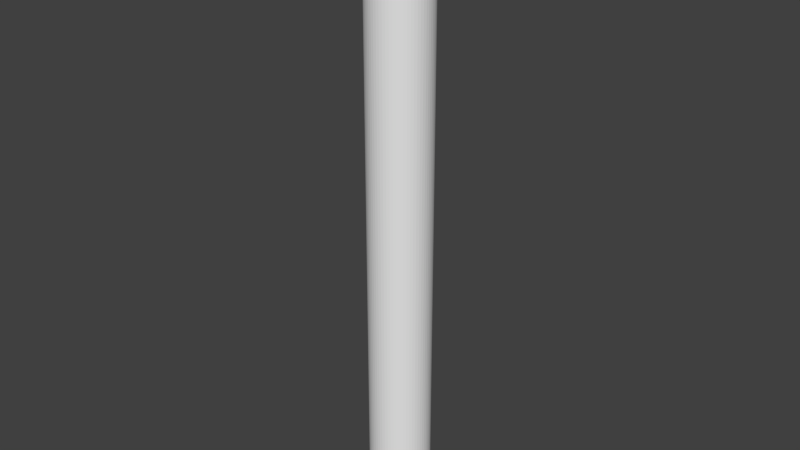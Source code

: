 # Source: GeneratedScene.blend  (saved by Blender 2.72.0; exported with 4.5.12 LTS)
import bpy
from mathutils import Matrix  # noqa: F401  (used for matrix-valued properties, if any)

bpy.ops.wm.read_factory_settings(use_empty=True)
scene = bpy.context.scene
scene.name = 'Scene'

# ---- collections
col_collection_1 = bpy.data.collections.new('Collection 1'); scene.collection.children.link(col_collection_1)

# ---- world
world_world = bpy.data.worlds.new('World'); scene.world = world_world
world_world.color = (0.05088, 0.05088, 0.05088)
world_world.use_sun_shadow = False
world_world.sun_shadow_jitter_overblur = 0.0
world_world.cycles.sampling_method = 'MANUAL'
world_world.cycles.sample_map_resolution = 256

# ---- cameras
cam_camera_001 = bpy.data.cameras.new('Camera.001')
cam_camera_001.clip_end = 100.0
cam_camera_001.lens = 35.0
cam_camera_001.sensor_width = 32.0
cam_camera_001.sensor_height = 18.0
cam_camera_001.display_size = 2.0
cam_camera_001.dof.focus_distance = 0.0
cam_camera_001.dof.aperture_fstop = 128.0

# ---- meshes
me_cylinder = bpy.data.meshes.new('Cylinder')
me_cylinder.from_pydata([(0.0, 0.1, -1.0), (0.0, 0.1, 1.0), (0.009802, 0.09952, -1.0), (0.009802, 0.09952, 1.0), (0.01951, 0.09808, -1.0), (0.01951, 0.09808, 1.0), (0.02903, 0.09569, -1.0), (0.02903, 0.09569, 1.0), (0.03827, 0.09239, -1.0), (0.03827, 0.09239, 1.0), (0.04714, 0.08819, -1.0), (0.04714, 0.08819, 1.0), (0.05556, 0.08315, -1.0), (0.05556, 0.08315, 1.0), (0.06344, 0.0773, -1.0), (0.06344, 0.0773, 1.0), (0.07071, 0.07071, -1.0), (0.07071, 0.07071, 1.0), (0.0773, 0.06344, -1.0), (0.0773, 0.06344, 1.0), (0.08315, 0.05556, -1.0), (0.08315, 0.05556, 1.0), (0.08819, 0.04714, -1.0), (0.08819, 0.04714, 1.0), (0.09239, 0.03827, -1.0), (0.09239, 0.03827, 1.0), (0.09569, 0.02903, -1.0), (0.09569, 0.02903, 1.0), (0.09808, 0.01951, -1.0), (0.09808, 0.01951, 1.0), (0.09952, 0.009802, -1.0), (0.09952, 0.009802, 1.0), (0.1, -1.629e-08, -1.0), (0.1, -1.629e-08, 1.0), (0.09952, -0.009802, -1.0), (0.09952, -0.009802, 1.0), (0.09808, -0.01951, -1.0), (0.09808, -0.01951, 1.0), (0.09569, -0.02903, -1.0), (0.09569, -0.02903, 1.0), (0.09239, -0.03827, -1.0), (0.09239, -0.03827, 1.0), (0.08819, -0.04714, -1.0), (0.08819, -0.04714, 1.0), (0.08315, -0.05556, -1.0), (0.08315, -0.05556, 1.0), (0.0773, -0.06344, -1.0), (0.0773, -0.06344, 1.0), (0.07071, -0.07071, -1.0), (0.07071, -0.07071, 1.0), (0.06344, -0.0773, -1.0), (0.06344, -0.0773, 1.0), (0.05556, -0.08315, -1.0), (0.05556, -0.08315, 1.0), (0.04714, -0.08819, -1.0), (0.04714, -0.08819, 1.0), (0.03827, -0.09239, -1.0), (0.03827, -0.09239, 1.0), (0.02903, -0.09569, -1.0), (0.02903, -0.09569, 1.0), (0.01951, -0.09808, -1.0), (0.01951, -0.09808, 1.0), (0.009802, -0.09952, -1.0), (0.009802, -0.09952, 1.0), (-8.027e-08, -0.1, -1.0), (-8.027e-08, -0.1, 1.0), (-0.009802, -0.09952, -1.0), (-0.009802, -0.09952, 1.0), (-0.01951, -0.09808, -1.0), (-0.01951, -0.09808, 1.0), (-0.02903, -0.09569, -1.0), (-0.02903, -0.09569, 1.0), (-0.03827, -0.09239, -1.0), (-0.03827, -0.09239, 1.0), (-0.04714, -0.08819, -1.0), (-0.04714, -0.08819, 1.0), (-0.05556, -0.08315, -1.0), (-0.05556, -0.08315, 1.0), (-0.06344, -0.0773, -1.0), (-0.06344, -0.0773, 1.0), (-0.07071, -0.07071, -1.0), (-0.07071, -0.07071, 1.0), (-0.0773, -0.06344, -1.0), (-0.0773, -0.06344, 1.0), (-0.08315, -0.05556, -1.0), (-0.08315, -0.05556, 1.0), (-0.08819, -0.04714, -1.0), (-0.08819, -0.04714, 1.0), (-0.09239, -0.03827, -1.0), (-0.09239, -0.03827, 1.0), (-0.09569, -0.02903, -1.0), (-0.09569, -0.02903, 1.0), (-0.09808, -0.01951, -1.0), (-0.09808, -0.01951, 1.0), (-0.09952, -0.009802, -1.0), (-0.09952, -0.009802, 1.0), (-0.1, -4.649e-08, -1.0), (-0.1, -4.649e-08, 1.0), (-0.09952, 0.009802, -1.0), (-0.09952, 0.009802, 1.0), (-0.09808, 0.01951, -1.0), (-0.09808, 0.01951, 1.0), (-0.09569, 0.02903, -1.0), (-0.09569, 0.02903, 1.0), (-0.09239, 0.03827, -1.0), (-0.09239, 0.03827, 1.0), (-0.08819, 0.04714, -1.0), (-0.08819, 0.04714, 1.0), (-0.08315, 0.05556, -1.0), (-0.08315, 0.05556, 1.0), (-0.0773, 0.06344, -1.0), (-0.0773, 0.06344, 1.0), (-0.07071, 0.07071, -1.0), (-0.07071, 0.07071, 1.0), (-0.06344, 0.0773, -1.0), (-0.06344, 0.0773, 1.0), (-0.05556, 0.08315, -1.0), (-0.05556, 0.08315, 1.0), (-0.04714, 0.08819, -1.0), (-0.04714, 0.08819, 1.0), (-0.03827, 0.09239, -1.0), (-0.03827, 0.09239, 1.0), (-0.02903, 0.09569, -1.0), (-0.02903, 0.09569, 1.0), (-0.01951, 0.09808, -1.0), (-0.01951, 0.09808, 1.0), (-0.009802, 0.09952, -1.0), (-0.009802, 0.09952, 1.0)], [], [(0, 1, 3, 2), (2, 3, 5, 4), (4, 5, 7, 6), (6, 7, 9, 8), (8, 9, 11, 10), (10, 11, 13, 12), (12, 13, 15, 14), (14, 15, 17, 16), (16, 17, 19, 18), (18, 19, 21, 20), (20, 21, 23, 22), (22, 23, 25, 24), (24, 25, 27, 26), (26, 27, 29, 28), (28, 29, 31, 30), (30, 31, 33, 32), (32, 33, 35, 34), (34, 35, 37, 36), (36, 37, 39, 38), (38, 39, 41, 40), (40, 41, 43, 42), (42, 43, 45, 44), (44, 45, 47, 46), (46, 47, 49, 48), (48, 49, 51, 50), (50, 51, 53, 52), (52, 53, 55, 54), (54, 55, 57, 56), (56, 57, 59, 58), (58, 59, 61, 60), (60, 61, 63, 62), (62, 63, 65, 64), (64, 65, 67, 66), (66, 67, 69, 68), (68, 69, 71, 70), (70, 71, 73, 72), (72, 73, 75, 74), (74, 75, 77, 76), (76, 77, 79, 78), (78, 79, 81, 80), (80, 81, 83, 82), (82, 83, 85, 84), (84, 85, 87, 86), (86, 87, 89, 88), (88, 89, 91, 90), (90, 91, 93, 92), (92, 93, 95, 94), (94, 95, 97, 96), (96, 97, 99, 98), (98, 99, 101, 100), (100, 101, 103, 102), (102, 103, 105, 104), (104, 105, 107, 106), (106, 107, 109, 108), (108, 109, 111, 110), (110, 111, 113, 112), (112, 113, 115, 114), (114, 115, 117, 116), (116, 117, 119, 118), (118, 119, 121, 120), (120, 121, 123, 122), (122, 123, 125, 124), (3, 1, 127, 125, 123, 121, 119, 117, 115, 113, 111, 109, 107, 105, 103, 101, 99, 97, 95, 93, 91, 89, 87, 85, 83, 81, 79, 77, 75, 73, 71, 69, 67, 65, 63, 61, 59, 57, 55, 53, 51, 49, 47, 45, 43, 41, 39, 37, 35, 33, 31, 29, 27, 25, 23, 21, 19, 17, 15, 13, 11, 9, 7, 5), (126, 127, 1, 0), (124, 125, 127, 126), (0, 2, 4, 6, 8, 10, 12, 14, 16, 18, 20, 22, 24, 26, 28, 30, 32, 34, 36, 38, 40, 42, 44, 46, 48, 50, 52, 54, 56, 58, 60, 62, 64, 66, 68, 70, 72, 74, 76, 78, 80, 82, 84, 86, 88, 90, 92, 94, 96, 98, 100, 102, 104, 106, 108, 110, 112, 114, 116, 118, 120, 122, 124, 126)])
me_cylinder.use_remesh_preserve_volume = False
me_cylinder.use_remesh_preserve_attributes = False
me_cylinder.use_mirror_vertex_groups = False
me_cylinder.update()

# ---- objects
ob_cylinder = bpy.data.objects.new('Cylinder', me_cylinder)
ob_camera_001 = bpy.data.objects.new('Camera.001', cam_camera_001)

# ---- transforms, parenting, visibility, modifiers, constraints
ob_cylinder.location = (0.0, 0.0, 0.0)
ob_cylinder.lineart.crease_threshold = 0.0
ob_camera_001.location = (-12.0, 0.0, -2.0)
ob_camera_001.rotation_euler = (-90.0, 0.0, 90.0)
ob_camera_001.lineart.crease_threshold = 0.0

# ---- collection membership
col_collection_1.objects.link(ob_cylinder)
col_collection_1.objects.link(ob_camera_001)

# ---- scene / render settings (as saved in the file)
scene.frame_start = 1; scene.frame_end = 250; scene.frame_set(1)
scene.render.engine = 'BLENDER_EEVEE_NEXT'
scene.render.resolution_percentage = 50
scene.render.dither_intensity = 0.0
scene.cycles.use_denoising = False
scene.cycles.samples = 10
scene.cycles.sampling_pattern = 'TABULATED_SOBOL'
scene.cycles.light_sampling_threshold = 0.0
scene.cycles.use_adaptive_sampling = False
scene.cycles.use_light_tree = False
scene.cycles.blur_glossy = 0.0
scene.cycles.pixel_filter_type = 'GAUSSIAN'
scene.cycles.sample_clamp_indirect = 0.0
scene.view_settings.view_transform = 'Standard'
bpy.context.view_layer.update()

# ---- added for rendering (the .blend has no active camera and no usable light): camera, sun
cam_auto = bpy.data.cameras.new('AutoCamera')
cam_auto.lens = 50.0
cam_auto.sensor_width = 36.0
cam_auto.clip_end = 1000.0
ob_auto_camera = bpy.data.objects.new('AutoCamera', cam_auto)
scene.collection.objects.link(ob_auto_camera)
ob_auto_camera.location = (1.86886, -2.24263, 1.49509)
ob_auto_camera.rotation_euler = (1.09748, -7.21219e-08, 0.694738)
scene.camera = ob_auto_camera
light_auto_sun = bpy.data.lights.new('AutoSun', 'SUN')
light_auto_sun.energy = 3.0
light_auto_sun.angle = 0.0523599
ob_auto_sun = bpy.data.objects.new('AutoSun', light_auto_sun)
scene.collection.objects.link(ob_auto_sun)
ob_auto_sun.rotation_euler = (0.872665, 0.174533, 0.523599)
bpy.context.view_layer.update()

